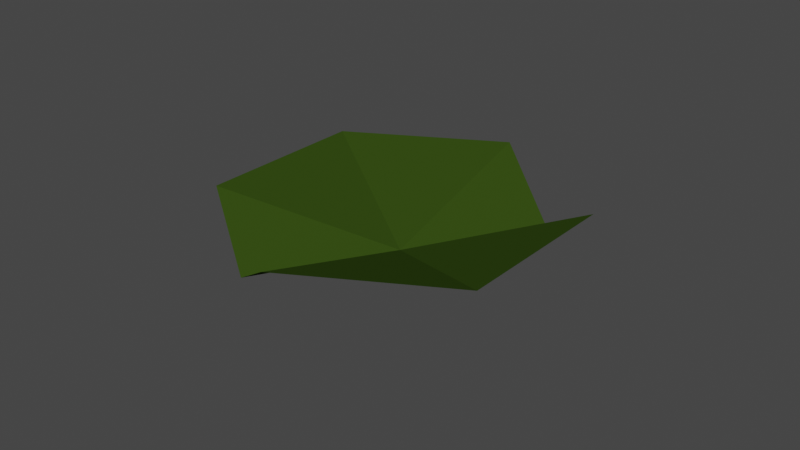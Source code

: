# Source: waterHourGlass.blend  (saved by Blender 2.92.15; exported with 4.5.12 LTS)
import bpy
from mathutils import Matrix  # noqa: F401  (used for matrix-valued properties, if any)

bpy.ops.wm.read_factory_settings(use_empty=True)
scene = bpy.context.scene
scene.name = 'Scene'

# ---- collections
col_collection = bpy.data.collections.new('Collection'); scene.collection.children.link(col_collection)

# ---- materials (node trees are filled in below, after node groups)
mat_material_001 = bpy.data.materials.new('Material.001')
mat_material_001.use_transparent_shadow = False

# ---- material node trees
mat_material_001.use_nodes = True; mat_material_001.node_tree.nodes.clear()
_N = mat_material_001.node_tree.nodes; _L = mat_material_001.node_tree.links
n0 = _N.new('ShaderNodeOutputMaterial'); n0.name = 'Material Output'; n0.location = (300, 300)
n1 = _N.new('ShaderNodeBsdfPrincipled'); n1.name = 'Principled BSDF'; n1.location = (10, 300)
n1.distribution = 'GGX'
n1.subsurface_method = 'BURLEY'
n1.inputs[0].default_value = (0.03242, 0.06325, 0.007239, 1.0)
n1.inputs[2].default_value = 1.0
n1.inputs[3].default_value = 1.45
n1.inputs[13].default_value = 0.0
n1.inputs[20].default_value = 0.0
n1.inputs[27].default_value = (0.0, 0.0, 0.0, 1.0)
n1.inputs[28].default_value = 1.0
_L.new(n1.outputs[0], n0.inputs[0])
n0.is_active_output = True

# ---- world
world_world = bpy.data.worlds.new('World'); scene.world = world_world
world_world.use_nodes = True; world_world.node_tree.nodes.clear()
_N = world_world.node_tree.nodes; _L = world_world.node_tree.links
n0 = _N.new('ShaderNodeOutputWorld'); n0.name = 'World Output'; n0.location = (300, 300)
n1 = _N.new('ShaderNodeBackground'); n1.name = 'Background'; n1.location = (10, 300)
n1.inputs[0].default_value = (0.05088, 0.05088, 0.05088, 1.0)
_L.new(n1.outputs[0], n0.inputs[0])
n0.is_active_output = True
world_world.color = (0.05088, 0.05088, 0.05088)
world_world.use_sun_shadow = False
world_world.sun_shadow_jitter_overblur = 0.0

# ---- meshes
me_circle_001 = bpy.data.meshes.new('Circle.001')
me_circle_001.from_pydata([(0.0, 0.0, -3.0), (8.742e-07, -10.0, 0.0), (8.66, -5.0, -3.0), (8.66, 5.0, 0.0), (0.0, 10.0, 0.0), (-8.66, 5.0, 0.0), (-8.66, -5.0, 0.0), (8.66, -5.0, 0.0), (4.33, -7.5, -3.0), (-4.33, -7.5, 0.0), (-8.66, -4.768e-07, 0.0), (-4.33, 7.5, -3.0), (4.33, 7.5, 0.0), (8.66, 0.0, 0.0)], [(7, 2), (13, 2)], [(12, 0, 3), (3, 0, 13), (4, 0, 12), (13, 0, 7), (8, 0, 1), (1, 0, 9), (4, 11, 0), (5, 10, 0), (10, 6, 0), (6, 9, 0), (7, 0, 8), (11, 5, 0)])
_uv = me_circle_001.uv_layers.new(name='UVMap')
_uv.uv.foreach_set('vector', [0.0, 0.0, 0.0, 0.0, 0.0, 0.0, 0.0, 0.0, 0.0, 0.0, 0.0, 0.0, 0.0, 0.0, 0.0, 0.0, 0.0, 0.0, 0.0, 0.0, 0.0, 0.0, 0.0, 0.0, 0.0, 0.0, 0.0, 0.0, 0.0, 0.0, 0.0, 0.0, 0.0, 0.0, 0.0, 0.0, 0.0, 0.0, 0.0, 0.0, 0.0, 0.0, 0.0, 0.0, 0.0, 0.0, 0.0, 0.0, 0.0, 0.0, 0.0, 0.0, 0.0, 0.0, 0.0, 0.0, 0.0, 0.0, 0.0, 0.0, 0.0, 0.0, 0.0, 0.0, 0.0, 0.0, 0.0, 0.0, 0.0, 0.0, 0.0, 0.0])
me_circle_001.materials.append(mat_material_001)
me_circle_001.use_remesh_fix_poles = True
me_circle_001.use_remesh_preserve_attributes = False
me_circle_001.use_mirror_vertex_groups = False
me_circle_001.update()

# ---- objects
ob_circle_001 = bpy.data.objects.new('Circle.001', me_circle_001)

# ---- transforms, parenting, visibility, modifiers, constraints
ob_circle_001.location = (0.0, 0.0, 0.0)
ob_circle_001.rotation_euler = (0.0, 0.0, -4.189)
ob_circle_001.lineart.crease_threshold = 0.0

# ---- collection membership
col_collection.objects.link(ob_circle_001)

# ---- scene / render settings (as saved in the file)
scene.frame_start = 1; scene.frame_end = 250; scene.frame_set(1)
scene.render.engine = 'BLENDER_EEVEE_NEXT'
scene.cycles.use_denoising = False
scene.cycles.samples = 128
scene.cycles.sampling_pattern = 'TABULATED_SOBOL'
scene.cycles.use_adaptive_sampling = False
scene.cycles.use_light_tree = False
scene.view_settings.view_transform = 'Filmic'
bpy.context.view_layer.update()

# ---- added for rendering (the .blend has no active camera and no usable light): camera, sun
cam_auto = bpy.data.cameras.new('AutoCamera')
cam_auto.lens = 50.0
cam_auto.sensor_width = 36.0
cam_auto.clip_end = 1000.0
ob_auto_camera = bpy.data.objects.new('AutoCamera', cam_auto)
scene.collection.objects.link(ob_auto_camera)
ob_auto_camera.location = (33.4747, -40.1697, 25.2798)
ob_auto_camera.rotation_euler = (1.09748, -7.21219e-08, 0.694738)
scene.camera = ob_auto_camera
light_auto_sun = bpy.data.lights.new('AutoSun', 'SUN')
light_auto_sun.energy = 3.0
light_auto_sun.angle = 0.0523599
ob_auto_sun = bpy.data.objects.new('AutoSun', light_auto_sun)
scene.collection.objects.link(ob_auto_sun)
ob_auto_sun.rotation_euler = (0.872665, 0.174533, 0.523599)
bpy.context.view_layer.update()
